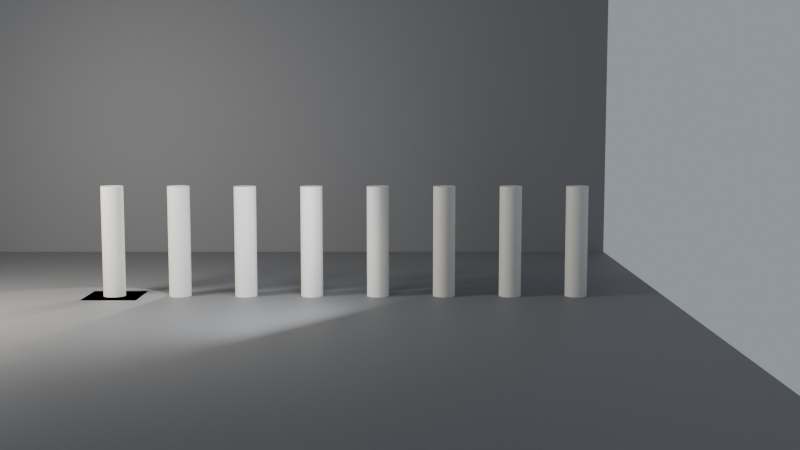 # Source: ch05_06_parameters_no_description.blend  (saved by Blender 5.3.31; exported with 4.5.12 LTS)
import bpy
from mathutils import Matrix  # noqa: F401  (used for matrix-valued properties, if any)

bpy.ops.wm.read_factory_settings(use_empty=True)
scene = bpy.context.scene
scene.name = 'SC_GN6'

# ---- collections
col_set = bpy.data.collections.new('SET'); scene.collection.children.link(col_set)
col_lights = bpy.data.collections.new('LIGHTS'); scene.collection.children.link(col_lights)
col_cameras = bpy.data.collections.new('CAMERAS'); scene.collection.children.link(col_cameras)

# ---- materials (node trees are filled in below, after node groups)
mat_mat_studio_grey = bpy.data.materials.new('MAT_Studio_Grey')
mat_mat_studio_grey.diffuse_color = (0.18, 0.18, 0.18, 1.0)
mat_mat_pillar = bpy.data.materials.new('MAT_Pillar')

# ---- node groups
ng_gn_pillarrow = bpy.data.node_groups.new('GN_PillarRow', 'GeometryNodeTree')
_s = ng_gn_pillarrow.interface.new_socket(name='Geometry', in_out='OUTPUT', socket_type='NodeSocketGeometry')
_s = ng_gn_pillarrow.interface.new_socket(name='Geometry', in_out='INPUT', socket_type='NodeSocketGeometry')
ng_gn_pillarrow.interface.new_panel('Dimensions')
_s = ng_gn_pillarrow.interface.new_socket(name='Height', in_out='INPUT', socket_type='NodeSocketFloat')
_s.default_value = 2.0
_s.min_value = 0.2
_s.max_value = 10.0
_s = ng_gn_pillarrow.interface.new_socket(name='Radius', in_out='INPUT', socket_type='NodeSocketFloat')
_s.default_value = 0.2
_s.min_value = 0.05
_s.max_value = 1.0
ng_gn_pillarrow.interface.new_panel('Layout')
_s = ng_gn_pillarrow.interface.new_socket(name='Count', in_out='INPUT', socket_type='NodeSocketInt')
_s.default_value = 8
_s.min_value = 1
_s.max_value = 50
_s = ng_gn_pillarrow.interface.new_socket(name='Spacing', in_out='INPUT', socket_type='NodeSocketFloat')
_s.default_value = 1.2
_s.min_value = 0.3
_s.max_value = 5.0
_N = ng_gn_pillarrow.nodes; _L = ng_gn_pillarrow.links
n0 = _N.new('NodeGroupInput'); n0.name = 'Group Input'; n0.location = (-1300, 0)
n1 = _N.new('NodeGroupOutput'); n1.name = 'Group Output'; n1.location = (1500, 0)
n2 = _N.new('GeometryNodeMeshLine'); n2.name = 'Mesh Line'; n2.location = (-800, 300)
n3 = _N.new('GeometryNodeMeshCylinder'); n3.name = 'Cylinder'; n3.location = (-800, -150)
n4 = _N.new('GeometryNodeTransform'); n4.name = 'Transform Geometry'; n4.location = (-450, -150)
n4.width = 160
n5 = _N.new('ShaderNodeMath'); n5.name = 'Math'; n5.location = (-800, -450)
n5.operation = 'DIVIDE'
n5.inputs[1].default_value = 2.0
n6 = _N.new('ShaderNodeCombineXYZ'); n6.name = 'Combine XYZ'; n6.location = (-600, -450)
n7 = _N.new('ShaderNodeCombineXYZ'); n7.name = 'Combine XYZ.001'; n7.location = (-1000, 300)
n8 = _N.new('GeometryNodeInstanceOnPoints'); n8.name = 'Instance on Points'; n8.location = (0, 150)
n9 = _N.new('GeometryNodeJoinGeometry'); n9.name = 'Join Geometry'; n9.location = (500, 0)
n10 = _N.new('GeometryNodeSetMaterial'); n10.name = 'Set Material'; n10.location = (900, 0)
n10.inputs[2].default_value = mat_mat_pillar
_L.new(n0.outputs[3], n2.inputs[0])
_L.new(n0.outputs[4], n7.inputs[0])
_L.new(n7.outputs[0], n2.inputs[3])
_L.new(n0.outputs[2], n3.inputs[3])
_L.new(n0.outputs[1], n3.inputs[4])
_L.new(n0.outputs[1], n5.inputs[0])
_L.new(n5.outputs[0], n6.inputs[2])
_L.new(n6.outputs[0], n4.inputs[1])
_L.new(n3.outputs[0], n4.inputs[0])
_L.new(n2.outputs[0], n8.inputs[0])
_L.new(n4.outputs[0], n8.inputs[2])
_L.new(n0.outputs[0], n9.inputs[0])
_L.new(n8.outputs[0], n9.inputs[0])
_L.new(n9.outputs[0], n10.inputs[0])
_L.new(n10.outputs[0], n1.inputs[0])
n1.is_active_output = True

# ---- material node trees
mat_mat_studio_grey.use_nodes = True; mat_mat_studio_grey.node_tree.nodes.clear()
_N = mat_mat_studio_grey.node_tree.nodes; _L = mat_mat_studio_grey.node_tree.links
n0 = _N.new('ShaderNodeBsdfPrincipled'); n0.name = 'Principled BSDF'; n0.location = (-200, 100)
n0.inputs[0].default_value = (0.18, 0.18, 0.18, 1.0)
n0.inputs[2].default_value = 0.6
n0.inputs[10].default_value = 0.005
n1 = _N.new('ShaderNodeOutputMaterial'); n1.name = 'Material Output'; n1.location = (200, 100)
_L.new(n0.outputs[0], n1.inputs[0])
n1.is_active_output = True
mat_mat_pillar.use_nodes = True; mat_mat_pillar.node_tree.nodes.clear()
_N = mat_mat_pillar.node_tree.nodes; _L = mat_mat_pillar.node_tree.links
n0 = _N.new('ShaderNodeBsdfPrincipled'); n0.name = 'Principled BSDF'; n0.location = (-200, 100)
n0.inputs[0].default_value = (0.75, 0.72, 0.65, 1.0)
n0.inputs[10].default_value = 0.005
n1 = _N.new('ShaderNodeOutputMaterial'); n1.name = 'Material Output'; n1.location = (200, 100)
_L.new(n0.outputs[0], n1.inputs[0])
n1.is_active_output = True

# ---- world
world_wo_neutral = bpy.data.worlds.new('WO_Neutral'); scene.world = world_wo_neutral
world_wo_neutral.use_nodes = True; world_wo_neutral.node_tree.nodes.clear()
_N = world_wo_neutral.node_tree.nodes; _L = world_wo_neutral.node_tree.links
n0 = _N.new('ShaderNodeBackground'); n0.name = 'Background'; n0.location = (-200, 100)
n0.inputs[0].default_value = (0.3, 0.33, 0.38, 1.0)
n1 = _N.new('ShaderNodeOutputWorld'); n1.name = 'World Output'; n1.location = (200, 100)
_L.new(n0.outputs[0], n1.inputs[0])
n1.is_active_output = True

# ---- cameras
cam_ca_main = bpy.data.cameras.new('CA_Main')
cam_ca_main.clip_end = 200.0
cam_ca_front = bpy.data.cameras.new('CA_Front')
cam_ca_front.clip_end = 200.0
cam_ca_side = bpy.data.cameras.new('CA_Side')
cam_ca_side.clip_end = 200.0

# ---- lights
light_la_key = bpy.data.lights.new('LA_Key', 'AREA')
light_la_key.color = (1.0, 0.95, 0.88)
light_la_key.energy = 600.0
light_la_key.size = 2.0
light_la_fill = bpy.data.lights.new('LA_Fill', 'AREA')
light_la_fill.color = (0.85, 0.9, 1.0)
light_la_fill.energy = 150.0
light_la_fill.size = 3.0
light_la_rim = bpy.data.lights.new('LA_Rim', 'SPOT')
light_la_rim.energy = 500.0

# ---- meshes
me_me_geo_row = bpy.data.meshes.new('ME_GEO_Row')
me_me_geo_row.from_pydata([(-0.5, -0.5, 0.0), (0.5, -0.5, 0.0), (0.5, 0.5, 0.0), (-0.5, 0.5, 0.0)], [], [(0, 1, 2, 3)])
me_me_geo_row.update()
me_me_floor = bpy.data.meshes.new('ME_Floor')
me_me_floor.from_pydata([(-10.0, -10.0, 0.0), (10.0, -10.0, 0.0), (-10.0, 10.0, 0.0), (10.0, 10.0, 0.0)], [], [(0, 1, 3, 2)])
_uv = me_me_floor.uv_layers.new(name='UVMap')
_uv.uv.foreach_set('vector', [0.0, 0.0, 1.0, 0.0, 1.0, 1.0, 0.0, 1.0])
me_me_floor.materials.append(mat_mat_studio_grey)
me_me_floor.update()
me_me_backdrop = bpy.data.meshes.new('ME_Backdrop')
me_me_backdrop.from_pydata([(-10.0, -10.0, 0.0), (10.0, -10.0, 0.0), (-10.0, 10.0, 0.0), (10.0, 10.0, 0.0)], [], [(0, 1, 3, 2)])
_uv = me_me_backdrop.uv_layers.new(name='UVMap')
_uv.uv.foreach_set('vector', [0.0, 0.0, 1.0, 0.0, 1.0, 1.0, 0.0, 1.0])
me_me_backdrop.materials.append(mat_mat_studio_grey)
me_me_backdrop.update()

# ---- objects
ob_geo_row = bpy.data.objects.new('GEO_Row', me_me_geo_row)
ob_geo_floor = bpy.data.objects.new('GEO_Floor', me_me_floor)
ob_geo_backdrop = bpy.data.objects.new('GEO_Backdrop', me_me_backdrop)
ob_lgt_key = bpy.data.objects.new('LGT_Key', light_la_key)
ob_lgt_fill = bpy.data.objects.new('LGT_Fill', light_la_fill)
ob_lgt_rim = bpy.data.objects.new('LGT_Rim', light_la_rim)
ob_emp_target = bpy.data.objects.new('EMP_Target', None)
ob_cam_main = bpy.data.objects.new('CAM_Main', cam_ca_main)
ob_cam_front = bpy.data.objects.new('CAM_Front', cam_ca_front)
ob_cam_side = bpy.data.objects.new('CAM_Side', cam_ca_side)

# ---- transforms, parenting, visibility, modifiers, constraints
ob_geo_row.location = (0.0, 0.0, 0.0)
_m = ob_geo_row.modifiers.new('GeometryNodes', 'NODES')
_m.node_group = ng_gn_pillarrow
ob_geo_floor.location = (0.0, 0.0, 0.0)
ob_geo_backdrop.location = (0.0, 6.0, 10.0)
ob_geo_backdrop.rotation_euler = (1.571, 0.0, 0.0)
ob_lgt_key.location = (-3.0, -3.0, 4.0)
_c = ob_lgt_key.constraints.new('TRACK_TO'); _c.name = 'Track To'
_c.target = ob_emp_target
ob_lgt_fill.location = (3.5, -2.5, 2.0)
_c = ob_lgt_fill.constraints.new('TRACK_TO'); _c.name = 'Track To'
_c.target = ob_emp_target
ob_lgt_rim.location = (1.8, 2.6, 3.2)
_c = ob_lgt_rim.constraints.new('TRACK_TO'); _c.name = 'Track To'
_c.target = ob_emp_target
ob_emp_target.location = (0.0, 0.0, 1.2)
ob_emp_target.empty_display_size = 0.5
ob_cam_main.location = (0.0, -8.0, 2.2)
_c = ob_cam_main.constraints.new('TRACK_TO'); _c.name = 'Track To'
_c.target = ob_emp_target
ob_cam_front.location = (5.2, -20.0, 3.5)
ob_cam_front.rotation_euler = (1.461, -0.0, 0.0)
ob_cam_side.location = (-4.0, -12.0, 4.0)
ob_cam_side.rotation_euler = (1.358, -3.639e-08, -0.5281)

# ---- collection membership
scene.collection.objects.link(ob_geo_row)
col_set.objects.link(ob_geo_floor)
col_set.objects.link(ob_geo_backdrop)
col_lights.objects.link(ob_lgt_key)
col_lights.objects.link(ob_lgt_fill)
col_lights.objects.link(ob_lgt_rim)
col_cameras.objects.link(ob_emp_target)
col_cameras.objects.link(ob_cam_main)
col_cameras.objects.link(ob_cam_front)
col_cameras.objects.link(ob_cam_side)

# ---- scene / render settings (as saved in the file)
scene.camera = ob_cam_front
scene.frame_start = 1; scene.frame_end = 250; scene.frame_set(1)
scene.render.engine = 'BLENDER_EEVEE_NEXT'
scene.render.resolution_percentage = 50
scene.render.bake_bias = 0.0
scene.render.bake_samples = 0
scene.render.compositor_device = 'GPU'
scene.eevee.use_volume_custom_range = False
scene.eevee.fast_gi_thickness_near = 0.1
scene.eevee.fast_gi_thickness_far = 0.0
scene.eevee.ray_tracing_options.screen_trace_thickness = 0.1
bpy.context.view_layer.update()
